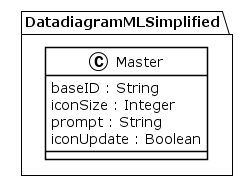

The diagram above was rendered by PlantUML. Its source (embedded in the PNG):
@startuml
!theme plain
package DatadiagramMLSimplified {
class Master {
	 baseID : String
	 iconSize : Integer
	 prompt : String
	 iconUpdate : Boolean
}
}
@enduml